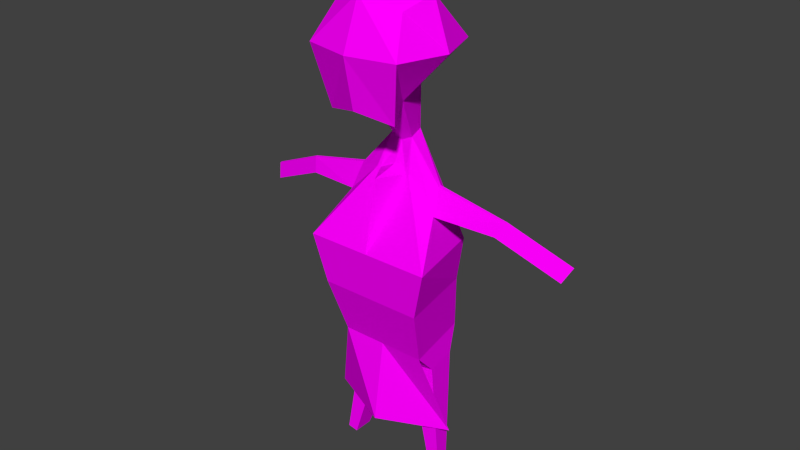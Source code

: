 # Source: kasap.blend  (saved by Blender 2.77.0; exported with 4.5.12 LTS)
import bpy
from mathutils import Matrix  # noqa: F401  (used for matrix-valued properties, if any)

bpy.ops.wm.read_factory_settings(use_empty=True)
scene = bpy.context.scene
scene.name = 'Scene'

# ---- collections
col_collection_1 = bpy.data.collections.new('Collection 1'); scene.collection.children.link(col_collection_1)

# ---- images (referenced by path relative to the original .blend; pixels are not part of the script)
import os
ASSET_DIR = os.environ.get("B2B_ASSET_DIR", "")  # directory of the original .blend (textures are referenced by path, not embedded)
HERE = os.path.dirname(os.path.abspath(__file__))  # packed textures are extracted next to this script under _unpacked/

def load_image(name, relpath, width, height, colorspace="sRGB"):
    """Load a texture the original file referenced (path relative to the .blend, or extracted next to this script)."""
    p = next((c for c in (os.path.join(HERE, relpath), os.path.join(ASSET_DIR, relpath)) if relpath and os.path.exists(c)), "")
    if p:
        img = bpy.data.images.load(p, check_existing=True)
        img.name = name
    else:  # same state as the original file: an image datablock whose file is absent (Cycles renders it pink)
        img = bpy.data.images.new(name, width, height)
        img.source = "FILE"
        img.filepath = "//" + (relpath or name)
    img.colorspace_settings.name = colorspace
    return img
img_colorpalette_jpg = load_image('colorPalette.jpg', 'colorPalette.jpg', 1024, 1024, 'sRGB')

# ---- materials (node trees are filled in below, after node groups)
mat_material = bpy.data.materials.new('Material')
mat_material.alpha_threshold = 0.0
mat_material.roughness = 0.5
mat_material.line_color = (0.0, 0.0, 0.0, 1.0)

# ---- material node trees
mat_material.use_nodes = True; mat_material.node_tree.nodes.clear()
_N = mat_material.node_tree.nodes; _L = mat_material.node_tree.links
n0 = _N.new('ShaderNodeOutputMaterial'); n0.name = 'Material Output'; n0.location = (300, 300)
n1 = _N.new('ShaderNodeBsdfDiffuse'); n1.name = 'Diffuse BSDF'; n1.location = (10, 300)
n2 = _N.new('ShaderNodeTexCoord'); n2.name = 'Texture Coordinate'; n2.location = (120, 149)
n3 = _N.new('ShaderNodeTexImage'); n3.name = 'Image Texture'; n3.location = (367, 136)
n3.width = 140
n3.image = img_colorpalette_jpg
_L.new(n1.outputs[0], n0.inputs[0])
_L.new(n2.outputs[2], n3.inputs[0])
_L.new(n3.outputs[0], n1.inputs[0])
n0.is_active_output = True

# ---- world
world_world = bpy.data.worlds.new('World'); scene.world = world_world
world_world.color = (0.05088, 0.05088, 0.05088)
world_world.use_sun_shadow = False
world_world.sun_shadow_jitter_overblur = 0.0
world_world.cycles.sampling_method = 'NONE'
world_world.cycles.sample_map_resolution = 256

# ---- meshes
me_kasap = bpy.data.meshes.new('kasap')
me_kasap.from_pydata([(0.4031, -0.2835, 1.402), (0.1961, 0.2057, 0.9994), (0.2995, 0.3348, 1.702), (0.2995, 0.4192, 0.894), (0.2995, -0.1192, 1.6), (0.1457, -0.067, 1.05), (0.4031, 0.1197, 1.806), (0.4031, 0.5228, 1.402), (0.541, 0.1197, 1.402), (0.07143, -0.1552, 0.6519), (0.09614, -0.0215, 0.6272), (0.4117, -0.2903, -0.2331), (0.5541, 0.4143, -0.2331), (0.2657, -0.3946, -1.131), (0.3798, 0.223, -1.131), (0.3729, -0.02975, 0.3061), (0.3761, -0.001859, 0.2995), (0.3798, -0.05793, 0.1084), (0.4078, 0.1028, 0.09874), (0.9543, -0.07304, 0.1659), (0.9537, -0.05648, 0.1616), (0.8904, -0.08977, 0.06733), (0.9008, 0.005669, 0.05306), (1.483, -0.1717, -0.07163), (1.482, -0.1552, -0.0759), (1.419, -0.1885, -0.1702), (1.429, -0.09303, -0.1844), (0.319, -0.2646, -1.327), (0.3761, 0.04894, -1.317), (0.1538, -0.3731, -1.355), (0.1538, 0.04894, -1.355), (0.4806, -0.02337, -2.272), (0.5039, 0.1044, -2.268), (0.4132, -0.06759, -2.284), (0.4132, 0.1044, -2.284), (0.3237, -0.3255, -0.6466), (0.4483, 0.3745, -0.6466), (-0.4031, -0.2835, 1.402), (-0.1961, 0.2057, 0.9994), (9.128e-08, -0.2228, 1.704), (9.128e-08, -0.1613, 0.9994), (-0.2995, 0.3348, 1.702), (-0.2995, 0.4192, 0.894), (-0.2995, -0.1192, 1.6), (-0.1457, -0.067, 1.05), (9.128e-08, 0.5228, 0.9696), (9.128e-08, 0.4509, 1.806), (-0.4031, 0.1197, 1.806), (-0.4031, 0.5228, 1.402), (9.128e-08, 0.6113, 1.402), (-0.541, 0.1197, 1.402), (9.128e-08, -0.2835, 1.402), (9.128e-08, 0.2057, 0.8988), (9.128e-08, 0.1197, 2.012), (-0.07143, -0.1552, 0.6519), (-0.09614, -0.0215, 0.6272), (9.128e-08, -0.2015, 0.6272), (9.128e-08, -0.0215, 0.5778), (-0.4117, -0.2903, -0.2331), (-0.5541, 0.4143, -0.2331), (9.128e-08, -0.5568, -0.2331), (9.128e-08, 0.4143, -0.2331), (-0.2657, -0.3946, -1.131), (-0.3798, 0.223, -1.131), (8.697e-08, -0.6083, -1.131), (8.697e-08, 0.223, -1.131), (-0.3729, -0.02975, 0.3061), (-0.3761, -0.001859, 0.2995), (-0.3798, -0.05793, 0.1084), (-0.4078, 0.1028, 0.09874), (-0.9543, -0.07304, 0.1659), (-0.9537, -0.05648, 0.1616), (-0.8904, -0.08977, 0.06733), (-0.9008, 0.005669, 0.05306), (-1.483, -0.1717, -0.07163), (-1.482, -0.1552, -0.0759), (-1.419, -0.1885, -0.1702), (-1.429, -0.09303, -0.1844), (-0.319, -0.2646, -1.327), (-0.3761, 0.04894, -1.317), (-0.1538, -0.3731, -1.355), (-0.1538, 0.04894, -1.355), (-0.4806, -0.02337, -2.272), (-0.5039, 0.1044, -2.268), (-0.4132, -0.06759, -2.284), (-0.4132, 0.1044, -2.284), (-0.3237, -0.3255, -0.6466), (-0.4483, 0.3745, -0.6466), (9.128e-08, 0.3745, -0.6466), (9.128e-08, -0.5587, -0.6466), (0.5779, 0.06666, -1.819), (-0.5779, 0.06666, -1.819), (7.085e-08, 0.3297, -1.819), (9.128e-08, 0.2963, 0.3608), (-0.1192, 0.08345, 0.3622), (-0.152, 0.08356, 0.363), (9.128e-08, 0.06859, 0.4102), (0.1207, 0.08583, 0.3575), (0.1546, 0.08662, 0.357)], [], [(0, 51, 40, 5), (4, 39, 51, 0), (2, 6, 8, 7), (6, 4, 0, 8), (46, 2, 7, 49), (7, 8, 1, 3), (52, 45, 3, 1), (8, 0, 5, 1), (49, 7, 3, 45), (4, 6, 53, 39), (6, 2, 46, 53), (57, 10, 97, 96), (9, 56, 60, 11), (5, 40, 56, 9), (1, 5, 9, 10), (52, 1, 10, 57), (36, 35, 13, 14), (11, 12, 18, 17), (64, 65, 30, 29), (35, 89, 64, 13), (88, 36, 14, 65), (18, 16, 20, 22), (9, 11, 17, 15), (10, 9, 15, 16), (12, 98, 10, 16, 18), (21, 22, 26, 25), (17, 18, 22, 21), (15, 17, 21, 19), (16, 15, 19, 20), (24, 23, 25, 26), (19, 21, 25, 23), (20, 19, 23, 24), (22, 20, 24, 26), (29, 30, 34, 33), (65, 14, 28, 30), (14, 13, 27, 28), (13, 64, 29, 27), (33, 34, 32, 31), (27, 29, 33, 31), (30, 28, 32, 34), (28, 27, 31, 32), (61, 12, 36, 88), (11, 60, 89, 35), (12, 11, 35, 36), (37, 44, 40, 51), (43, 37, 51, 39), (41, 48, 50, 47), (47, 50, 37, 43), (46, 49, 48, 41), (48, 42, 38, 50), (52, 38, 42, 45), (50, 38, 44, 37), (49, 45, 42, 48), (43, 39, 53, 47), (47, 53, 46, 41), (57, 96, 94, 55), (54, 58, 60, 56), (44, 54, 56, 40), (38, 55, 54, 44), (52, 57, 55, 38), (87, 63, 62, 86), (58, 68, 69, 59), (64, 80, 81, 65), (86, 62, 64, 89), (88, 65, 63, 87), (69, 73, 71, 67), (54, 66, 68, 58), (55, 67, 66, 54), (59, 69, 67, 55, 95), (72, 76, 77, 73), (68, 72, 73, 69), (66, 70, 72, 68), (67, 71, 70, 66), (75, 77, 76, 74), (70, 74, 76, 72), (71, 75, 74, 70), (73, 77, 75, 71), (80, 84, 85, 81), (65, 81, 79, 63), (63, 79, 78, 62), (62, 78, 80, 64), (84, 82, 83, 85), (78, 82, 84, 80), (81, 85, 83, 79), (79, 83, 82, 78), (61, 88, 87, 59), (58, 86, 89, 60), (59, 87, 86, 58), (65, 92, 91, 63), (14, 90, 92, 65), (55, 94, 95), (93, 97, 98, 12, 61), (98, 97, 10), (94, 96, 93), (96, 97, 93), (95, 94, 93, 61, 59)])
_uv = me_kasap.uv_layers.new(name='UVMap')
_uv.uv.foreach_set('vector', [0.5305, 0.8931, 0.5302, 0.8931, 0.5302, 0.8927, 0.5303, 0.8927, 0.5304, 0.8933, 0.5302, 0.8934, 0.5302, 0.8931, 0.5305, 0.8931, 0.9496, 0.02628, 0.9496, 0.02649, 0.9494, 0.02613, 0.9496, 0.02587, 0.9496, 0.02649, 0.9494, 0.02653, 0.9492, 0.02646, 0.9494, 0.02613, 0.5322, 0.8927, 0.5324, 0.8928, 0.5325, 0.8932, 0.5322, 0.8932, 0.5309, 0.8931, 0.5307, 0.8934, 0.5305, 0.8931, 0.5306, 0.8928, 0.5311, 0.8932, 0.5309, 0.8932, 0.531, 0.8928, 0.5311, 0.8929, 0.5301, 0.8934, 0.5301, 0.8939, 0.5298, 0.8938, 0.5298, 0.8934, 0.5322, 0.8932, 0.5325, 0.8932, 0.5324, 0.8937, 0.5322, 0.8937, 0.9494, 0.02653, 0.9496, 0.02649, 0.9496, 0.02676, 0.9493, 0.02676, 0.9512, 0.02538, 0.9511, 0.02556, 0.9509, 0.02549, 0.9509, 0.02516, 0.04419, 0.01785, 0.04425, 0.0178, 0.04423, 0.01806, 0.04419, 0.01806, 0.04328, 0.02069, 0.04324, 0.02066, 0.0431, 0.01965, 0.04334, 0.01968, 0.5307, 0.8928, 0.5306, 0.8928, 0.5306, 0.8924, 0.5307, 0.8924, 0.5309, 0.8928, 0.5307, 0.8928, 0.5307, 0.8924, 0.5307, 0.8924, 0.5316, 0.8893, 0.5317, 0.8892, 0.5316, 0.8895, 0.5316, 0.8895, 0.04381, 0.01935, 0.04335, 0.01923, 0.04337, 0.0187, 0.04369, 0.01879, 0.04334, 0.01968, 0.04381, 0.01981, 0.04356, 0.02012, 0.04345, 0.0201, 0.04531, 0.01942, 0.04531, 0.01871, 0.0454, 0.0188, 0.0454, 0.01927, 0.04335, 0.01923, 0.04314, 0.0192, 0.04323, 0.01868, 0.04337, 0.0187, 0.7155, 0.3755, 0.7158, 0.3755, 0.7157, 0.3759, 0.7155, 0.3759, 0.04525, 0.02192, 0.0451, 0.02201, 0.0451, 0.02135, 0.04519, 0.02138, 0.04328, 0.02069, 0.04334, 0.01968, 0.04345, 0.0201, 0.04345, 0.02032, 0.04337, 0.02069, 0.04328, 0.02069, 0.04345, 0.02032, 0.04346, 0.02032, 0.04381, 0.01981, 0.04348, 0.02047, 0.04337, 0.02069, 0.04346, 0.02032, 0.04356, 0.02012, 0.04534, 0.02006, 0.04528, 0.02006, 0.04528, 0.01949, 0.04534, 0.01948, 0.04538, 0.02062, 0.04527, 0.02062, 0.04528, 0.02006, 0.04534, 0.02006, 0.04525, 0.02073, 0.04536, 0.02081, 0.04531, 0.02136, 0.04525, 0.02139, 0.0451, 0.02201, 0.0451, 0.02202, 0.0451, 0.02136, 0.0451, 0.02135, 0.04272, 0.02174, 0.04273, 0.02174, 0.04274, 0.02184, 0.04268, 0.02184, 0.04525, 0.02139, 0.04531, 0.02136, 0.04536, 0.02201, 0.0453, 0.02204, 0.0451, 0.02135, 0.0451, 0.02136, 0.04515, 0.02073, 0.04516, 0.02073, 0.04519, 0.02138, 0.0451, 0.02135, 0.04516, 0.02073, 0.04525, 0.02076, 0.7685, 0.01429, 0.7688, 0.01435, 0.7688, 0.01505, 0.7687, 0.01503, 0.04419, 0.01972, 0.04438, 0.01972, 0.04444, 0.01989, 0.04429, 0.01993, 0.04369, 0.01879, 0.04337, 0.0187, 0.04345, 0.0185, 0.04366, 0.01856, 0.7669, 0.01428, 0.7667, 0.01426, 0.7669, 0.01403, 0.767, 0.01407, 0.7673, 0.01672, 0.7673, 0.01691, 0.7673, 0.01691, 0.7673, 0.01677, 0.767, 0.01407, 0.7669, 0.01403, 0.7672, 0.01305, 0.7672, 0.01307, 0.7678, 0.01551, 0.7679, 0.01547, 0.768, 0.0165, 0.768, 0.01651, 0.7672, 0.01414, 0.767, 0.01407, 0.7672, 0.01307, 0.7673, 0.0131, 0.7155, 0.3751, 0.7159, 0.3751, 0.7158, 0.3755, 0.7155, 0.3755, 0.04334, 0.01968, 0.0431, 0.01965, 0.04314, 0.0192, 0.04335, 0.01923, 0.04381, 0.01981, 0.04334, 0.01968, 0.04335, 0.01923, 0.04381, 0.01935, 0.53, 0.8931, 0.5301, 0.8927, 0.5302, 0.8927, 0.5302, 0.8931, 0.53, 0.8933, 0.53, 0.8931, 0.5302, 0.8931, 0.5302, 0.8934, 0.9501, 0.0258, 0.9502, 0.02546, 0.9504, 0.02582, 0.9502, 0.02603, 0.9502, 0.02603, 0.9504, 0.02582, 0.9505, 0.02625, 0.9503, 0.0262, 0.5322, 0.8927, 0.5322, 0.8932, 0.5319, 0.8932, 0.532, 0.8928, 0.5315, 0.8927, 0.5317, 0.8926, 0.5317, 0.8929, 0.5317, 0.8931, 0.5311, 0.8932, 0.5311, 0.8934, 0.531, 0.8935, 0.5309, 0.8932, 0.5298, 0.893, 0.53, 0.8925, 0.5301, 0.8927, 0.53, 0.8931, 0.5322, 0.8932, 0.5322, 0.8937, 0.532, 0.8937, 0.5319, 0.8932, 0.9503, 0.0262, 0.9502, 0.02643, 0.9499, 0.02623, 0.9502, 0.02603, 0.9502, 0.02603, 0.9499, 0.02623, 0.9499, 0.02581, 0.9501, 0.0258, 0.04419, 0.01785, 0.04419, 0.01806, 0.04414, 0.01806, 0.04412, 0.0178, 0.04284, 0.02061, 0.04272, 0.01972, 0.04304, 0.01983, 0.04289, 0.0206, 0.5301, 0.8927, 0.5302, 0.8923, 0.5303, 0.8923, 0.5302, 0.8927, 0.5322, 0.8892, 0.532, 0.8895, 0.532, 0.8895, 0.532, 0.8892, 0.5316, 0.8893, 0.5316, 0.8895, 0.5315, 0.8895, 0.5314, 0.8892, 0.04503, 0.01917, 0.0449, 0.01955, 0.04459, 0.01955, 0.04456, 0.01918, 0.04456, 0.01885, 0.04469, 0.01849, 0.04479, 0.0185, 0.04503, 0.01885, 0.04503, 0.01871, 0.04508, 0.01848, 0.04535, 0.01848, 0.04544, 0.01871, 0.04282, 0.0193, 0.04294, 0.0188, 0.0431, 0.01886, 0.04307, 0.0194, 0.7155, 0.3755, 0.7155, 0.3759, 0.7153, 0.3759, 0.7152, 0.3755, 0.04452, 0.02102, 0.04446, 0.02156, 0.04437, 0.02159, 0.04438, 0.02094, 0.04458, 0.01781, 0.04469, 0.0183, 0.04469, 0.01849, 0.04456, 0.01885, 0.04467, 0.01783, 0.04471, 0.0183, 0.04469, 0.0183, 0.04458, 0.01781, 0.04503, 0.01885, 0.04479, 0.0185, 0.04471, 0.0183, 0.04467, 0.01783, 0.04475, 0.01808, 0.0452, 0.02009, 0.04521, 0.01948, 0.04527, 0.01948, 0.04527, 0.02009, 0.04516, 0.02066, 0.0452, 0.02009, 0.04527, 0.02009, 0.04527, 0.02066, 0.04504, 0.02062, 0.04503, 0.02002, 0.0451, 0.02008, 0.04516, 0.02059, 0.04471, 0.0183, 0.0447, 0.01879, 0.04468, 0.01879, 0.04469, 0.0183, 0.04508, 0.01948, 0.04516, 0.01949, 0.04514, 0.01954, 0.04507, 0.01948, 0.04503, 0.02002, 0.04507, 0.01948, 0.04514, 0.01954, 0.0451, 0.02008, 0.0447, 0.01879, 0.04466, 0.01935, 0.04465, 0.01935, 0.04468, 0.01879, 0.04446, 0.02156, 0.04452, 0.02218, 0.04443, 0.02221, 0.04437, 0.02159, 0.7686, 0.01406, 0.7687, 0.01305, 0.7688, 0.01305, 0.7689, 0.01406, 0.04419, 0.01972, 0.04408, 0.01993, 0.04393, 0.01989, 0.04399, 0.01972, 0.0449, 0.01955, 0.04486, 0.01978, 0.04465, 0.01979, 0.04459, 0.01955, 0.7665, 0.01437, 0.7664, 0.01414, 0.7665, 0.01416, 0.7666, 0.01444, 0.7673, 0.01691, 0.7673, 0.01696, 0.7673, 0.0171, 0.7673, 0.0171, 0.7664, 0.01414, 0.7663, 0.01305, 0.7664, 0.01306, 0.7665, 0.01416, 0.7676, 0.01551, 0.7674, 0.01651, 0.7674, 0.0165, 0.7674, 0.01547, 0.7684, 0.01536, 0.7685, 0.0163, 0.7684, 0.01631, 0.7682, 0.01537, 0.7155, 0.3751, 0.7155, 0.3755, 0.7152, 0.3755, 0.7152, 0.3751, 0.04272, 0.01972, 0.04282, 0.0193, 0.04307, 0.0194, 0.04304, 0.01983, 0.04503, 0.01885, 0.04503, 0.01917, 0.04456, 0.01918, 0.04456, 0.01885, 0.7155, 0.3759, 0.7155, 0.3759, 0.7153, 0.3759, 0.7153, 0.3759, 0.7157, 0.3759, 0.7157, 0.3759, 0.7155, 0.3759, 0.7155, 0.3759, 0.7155, 0.374, 0.7155, 0.3743, 0.7154, 0.3743, 0.7155, 0.3748, 0.7156, 0.3743, 0.7157, 0.3743, 0.7159, 0.3751, 0.7155, 0.3751, 0.7157, 0.3743, 0.7156, 0.3743, 0.7156, 0.374, 0.04414, 0.01806, 0.04419, 0.01806, 0.04419, 0.01859, 0.04419, 0.01806, 0.04423, 0.01806, 0.04419, 0.01859, 0.7154, 0.3743, 0.7155, 0.3743, 0.7155, 0.3748, 0.7155, 0.3751, 0.7152, 0.3751])
me_kasap.materials.append(mat_material)
me_kasap.use_remesh_preserve_volume = False
me_kasap.use_remesh_preserve_attributes = False
me_kasap.use_mirror_vertex_groups = False
me_kasap.update()
arm_armature_001 = bpy.data.armatures.new('Armature.001')  # bones are not reproduced

# ---- objects
ob_armature = bpy.data.objects.new('Armature', arm_armature_001)
ob_kasap = bpy.data.objects.new('kasap', me_kasap)

# ---- transforms, parenting, visibility, modifiers, constraints
ob_armature.location = (0.0, 0.0, 0.2786)
ob_armature.scale = (0.663, 0.663, 0.663)
ob_armature.hide_viewport = True
ob_armature.show_in_front = True
ob_armature.lineart.crease_threshold = 0.0
ob_kasap.parent = ob_armature
ob_kasap.matrix_parent_inverse = Matrix(((1.508, 0.0, 0.0, 0.0), (0.0, 1.508, 0.0, 0.0), (0.0, 0.0, 1.508, -0.4203), (0.0, 0.0, 0.0, 1.0)))
ob_kasap.location = (7.05e-08, 0.0528, 1.02)
ob_kasap.rotation_euler = (0.0, -0.0, 3.142)
ob_kasap.scale = (0.417, 0.417, 0.417)
ob_kasap.lock_rotations_4d = False
ob_kasap.empty_display_type = 'ARROWS'
ob_kasap.lineart.crease_threshold = 0.0
_vg = ob_kasap.vertex_groups.new(name='Torso')
for _i, _w in zip([11, 12, 13, 14, 17, 18, 27, 29, 30, 35, 36, 58, 59, 60, 61, 62, 63, 64, 65, 68, 69, 78, 80, 81, 86, 87, 88, 89, 90, 91, 92, 93, 94, 95, 96, 97, 98], [0.7512, 0.4633, 0.5914, 0.03864, 0.06794, 0.08897, 0.1261, 0.1799, 0.0629, 0.8784, 0.7201, 0.7525, 0.4652, 0.8549, 0.5022, 0.5966, 0.07161, 0.6313, 0.7032, 0.07251, 0.09252, 0.1323, 0.1863, 0.07396, 0.8796, 0.7244, 0.8442, 0.8934, 0.03864, 0.07161, 0.7032, 0.3663, 0.1207, 0.1124, 0.1038, 0.1222, 0.1164]): _vg.add([_i], _w, 'REPLACE')
_vg = ob_kasap.vertex_groups.new(name='Chest')
for _i, _w in zip([12, 18, 36, 59, 61, 69, 87, 88, 93, 94, 95, 96, 97, 98], [0.3249, 0.04902, 0.08668, 0.3255, 0.442, 0.0511, 0.08695, 0.0666, 0.3224, 0.1062, 0.07861, 0.09137, 0.1075, 0.0816]): _vg.add([_i], _w, 'REPLACE')
_vg = ob_kasap.vertex_groups.new(name='Arm.R')
for _i, _w in zip([55, 58, 59, 60, 66, 67, 68, 69, 70, 71, 72, 73, 86, 87, 94, 95], [0.03194, 0.2337, 0.2424, 0.0377, 0.9431, 0.9464, 0.8965, 0.8442, 0.9874, 0.9883, 0.9946, 0.9984, 0.03724, 0.05696, 0.02141, 0.08278]): _vg.add([_i], _w, 'REPLACE')
_vg = ob_kasap.vertex_groups.new(name='Hand.R')
for _i, _w in zip([74, 75, 76, 77], [0.985, 0.9823, 0.9804, 0.9888]): _vg.add([_i], _w, 'REPLACE')
_vg = ob_kasap.vertex_groups.new(name='Neck')
for _i, _w in zip([1, 3, 9, 10, 15, 16, 38, 40, 42, 45, 52, 54, 55, 56, 57, 60, 66, 67, 93, 94, 95, 96, 97, 98], [0.03143, 0.02366, 0.9646, 0.9507, 0.04506, 0.03875, 0.03142, 0.02592, 0.02365, 0.01799, 0.124, 0.9646, 0.9505, 0.9616, 0.9984, 0.01976, 0.03842, 0.03166, 0.2702, 0.7263, 0.721, 0.792, 0.7237, 0.7119]): _vg.add([_i], _w, 'REPLACE')
_vg = ob_kasap.vertex_groups.new(name='Head')
for _i, _w in zip([0, 1, 2, 3, 4, 5, 6, 7, 8, 37, 38, 39, 40, 41, 42, 43, 44, 45, 46, 47, 48, 49, 50, 51, 52, 53], [0.9963, 0.9575, 0.9977, 0.9616, 0.9982, 0.9777, 0.9986, 0.9912, 0.9938, 0.9963, 0.9575, 0.9989, 0.9608, 0.9977, 0.9616, 0.9982, 0.9777, 0.9646, 0.9986, 0.9986, 0.9912, 0.9918, 0.9938, 0.9951, 0.8712, 0.9995]): _vg.add([_i], _w, 'REPLACE')
_vg = ob_kasap.vertex_groups.new(name='Arm.L')
for _i, _w in zip([10, 11, 12, 15, 16, 17, 18, 19, 20, 21, 22, 35, 36, 60, 97, 98], [0.03157, 0.2352, 0.2442, 0.9396, 0.9426, 0.9024, 0.8485, 0.9869, 0.9879, 0.9948, 0.9989, 0.03776, 0.05726, 0.03827, 0.02104, 0.08496]): _vg.add([_i], _w, 'REPLACE')
_vg = ob_kasap.vertex_groups.new(name='Hand.L')
for _i, _w in zip([23, 24, 25, 26], [0.9875, 0.9851, 0.9831, 0.9916]): _vg.add([_i], _w, 'REPLACE')
_vg = ob_kasap.vertex_groups.new(name='UpperLeg.R')
for _i, _w in zip([13, 29, 62, 63, 64, 65, 78, 79, 80, 81, 86, 87, 88, 89, 91, 92], [0.03073, 0.0164, 0.3503, 0.9156, 0.1771, 0.1428, 0.821, 0.9979, 0.7593, 0.8928, 0.06059, 0.1363, 0.02298, 0.01979, 0.9156, 0.1428]): _vg.add([_i], _w, 'REPLACE')
_vg = ob_kasap.vertex_groups.new(name='LowerLeg.R')
for _i, _w in zip([78, 82, 83, 84, 85], [0.008732, 0.9896, 0.9977, 0.9764, 0.9972]): _vg.add([_i], _w, 'REPLACE')
_vg = ob_kasap.vertex_groups.new(name='UpperLeg.L')
for _i, _w in zip([13, 14, 27, 28, 29, 30, 35, 36, 62, 64, 65, 80, 88, 89, 90, 92], [0.3572, 0.9479, 0.8293, 0.9962, 0.7685, 0.909, 0.06198, 0.1412, 0.03338, 0.1801, 0.1478, 0.01982, 0.02576, 0.02116, 0.9479, 0.1478]): _vg.add([_i], _w, 'REPLACE')
_vg = ob_kasap.vertex_groups.new(name='LowerLeg.L')
for _i, _w in zip([27, 31, 32, 33, 34], [0.007023, 0.9901, 0.9964, 0.9782, 0.9981]): _vg.add([_i], _w, 'REPLACE')
_vg = ob_kasap.vertex_groups.new(name='Floor')
_m = ob_kasap.modifiers.new('Armature', 'ARMATURE')
_m.object = ob_armature

# ---- collection membership
col_collection_1.objects.link(ob_armature)
col_collection_1.objects.link(ob_kasap)

# ---- scene / render settings (as saved in the file)
scene.frame_start = 1; scene.frame_end = 250; scene.frame_set(0)
scene.render.engine = 'CYCLES'
scene.render.resolution_percentage = 50
scene.render.dither_intensity = 0.0
scene.cycles.use_denoising = False
scene.cycles.samples = 10
scene.cycles.sampling_pattern = 'TABULATED_SOBOL'
scene.cycles.light_sampling_threshold = 0.0
scene.cycles.use_adaptive_sampling = False
scene.cycles.use_light_tree = False
scene.cycles.blur_glossy = 0.0
scene.cycles.pixel_filter_type = 'GAUSSIAN'
scene.cycles.sample_clamp_indirect = 0.0
scene.view_settings.view_transform = 'Standard'
bpy.context.view_layer.update()

# ---- added for rendering (the .blend has no active camera and no usable light): camera, sun
cam_auto = bpy.data.cameras.new('AutoCamera')
cam_auto.lens = 50.0
cam_auto.sensor_width = 36.0
cam_auto.clip_end = 1000.0
ob_auto_camera = bpy.data.objects.new('AutoCamera', cam_auto)
scene.collection.objects.link(ob_auto_camera)
ob_auto_camera.location = (2.07374, -2.43664, 2.62063)
ob_auto_camera.rotation_euler = (1.09748, -7.21219e-08, 0.694738)
scene.camera = ob_auto_camera
light_auto_sun = bpy.data.lights.new('AutoSun', 'SUN')
light_auto_sun.energy = 3.0
light_auto_sun.angle = 0.0523599
ob_auto_sun = bpy.data.objects.new('AutoSun', light_auto_sun)
scene.collection.objects.link(ob_auto_sun)
ob_auto_sun.rotation_euler = (0.872665, 0.174533, 0.523599)
bpy.context.view_layer.update()
